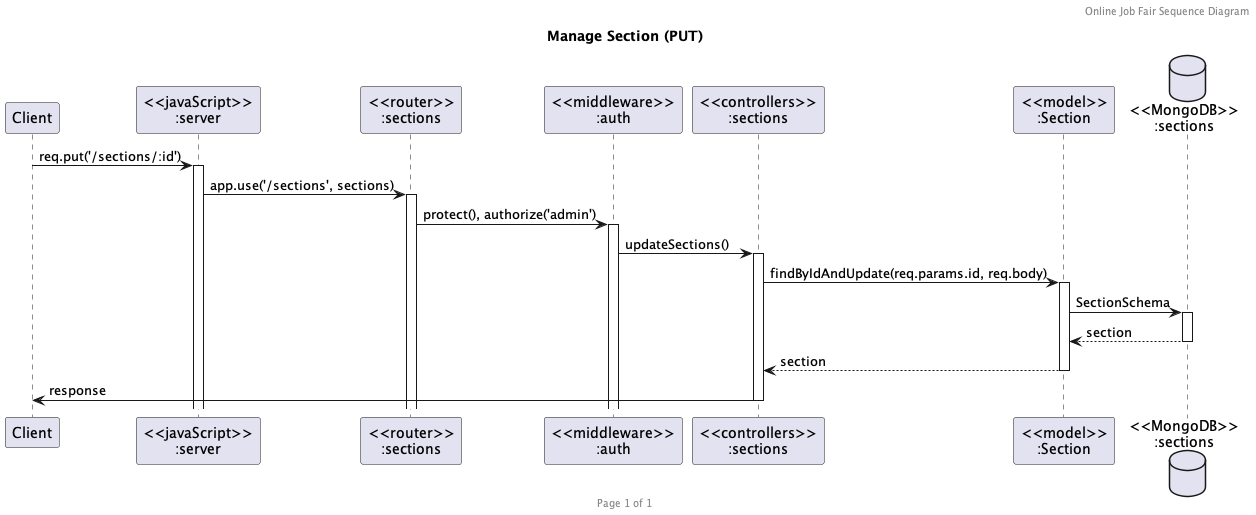

The diagram above was rendered by PlantUML. Its source (embedded in the PNG):
@startuml Manage Section (PUT)

header Online Job Fair Sequence Diagram
footer Page %page% of %lastpage%
title "Manage Section (PUT)"

participant "Client" as client
participant "<<javaScript>>\n:server" as server
participant "<<router>>\n:sections" as routerSections
participant "<<middleware>>\n:auth" as middleAuth
participant "<<controllers>>\n:sections" as controllersSections
participant "<<model>>\n:Section" as modelSection
database "<<MongoDB>>\n:sections" as SectionsDatabase

client -> server ++: req.put('/sections/:id')
server -> routerSections ++: app.use('/sections', sections)
routerSections -> middleAuth ++: protect(), authorize('admin')
middleAuth -> controllersSections ++: updateSections()
controllersSections -> modelSection ++: findByIdAndUpdate(req.params.id, req.body)
modelSection -> SectionsDatabase ++: SectionSchema
SectionsDatabase --> modelSection --: section
controllersSections <-- modelSection --: section
controllersSections -> client --: response

@enduml